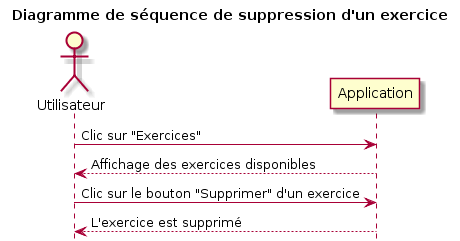

The diagram above was rendered by PlantUML. Its source (embedded in the PNG):
@startuml
hide footbox
actor Utilisateur

title Diagramme de séquence de suppression d'un exercice

Utilisateur -> Application: Clic sur "Exercices"
Utilisateur <-- Application: Affichage des exercices disponibles

Utilisateur -> Application: Clic sur le bouton "Supprimer" d'un exercice
Utilisateur <-- Application: L'exercice est supprimé

@enduml